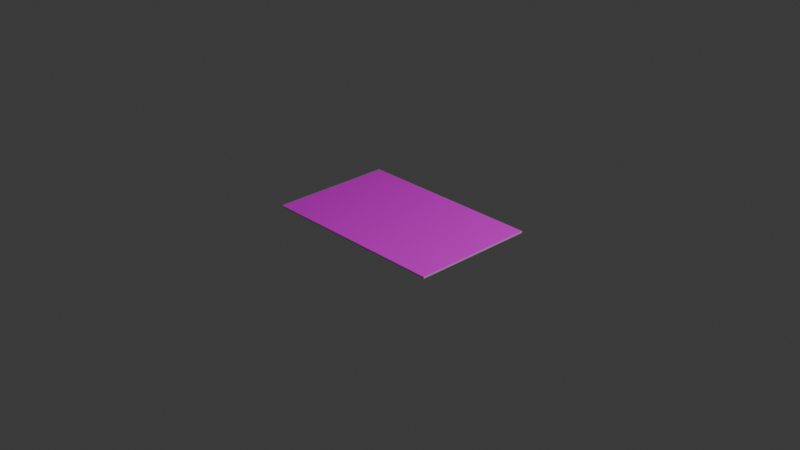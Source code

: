 # Source: soccer-field.blend  (saved by Blender 4.4.30; exported with 4.5.12 LTS)
import bpy
from mathutils import Matrix  # noqa: F401  (used for matrix-valued properties, if any)

bpy.ops.wm.read_factory_settings(use_empty=True)
scene = bpy.context.scene
scene.name = 'Scene'

# ---- collections
col_collection = bpy.data.collections.new('Collection'); scene.collection.children.link(col_collection)

# ---- images (referenced by path relative to the original .blend; pixels are not part of the script)
import os
ASSET_DIR = os.environ.get("B2B_ASSET_DIR", "")  # directory of the original .blend (textures are referenced by path, not embedded)
HERE = os.path.dirname(os.path.abspath(__file__))  # packed textures are extracted next to this script under _unpacked/

def load_image(name, relpath, width, height, colorspace="sRGB"):
    """Load a texture the original file referenced (path relative to the .blend, or extracted next to this script)."""
    p = next((c for c in (os.path.join(HERE, relpath), os.path.join(ASSET_DIR, relpath)) if relpath and os.path.exists(c)), "")
    if p:
        img = bpy.data.images.load(p, check_existing=True)
        img.name = name
    else:  # same state as the original file: an image datablock whose file is absent (Cycles renders it pink)
        img = bpy.data.images.new(name, width, height)
        img.source = "FILE"
        img.filepath = "//" + (relpath or name)
    img.colorspace_settings.name = colorspace
    return img
img_soccer_field_image2_png = load_image('soccer-field-image2.png', 'soccer-field-image2.png', 1024, 1024, 'sRGB')

# ---- materials (node trees are filled in below, after node groups)
mat_material = bpy.data.materials.new('Material')
mat_material.alpha_threshold = 0.0
mat_material.roughness = 0.5
mat_material.line_color = (0.0, 0.0, 0.0, 1.0)
mat_soccer_field_material = bpy.data.materials.new('soccer-field-material')

# ---- material node trees
mat_material.use_nodes = True; mat_material.node_tree.nodes.clear()
_N = mat_material.node_tree.nodes; _L = mat_material.node_tree.links
n0 = _N.new('ShaderNodeOutputMaterial'); n0.name = 'Material Output'; n0.location = (300, 300)
n1 = _N.new('ShaderNodeBsdfPrincipled'); n1.name = 'Principled BSDF'; n1.location = (10, 300)
n1.inputs[3].default_value = 1.45
_L.new(n1.outputs[0], n0.inputs[0])
n0.is_active_output = True
mat_soccer_field_material.use_nodes = True; mat_soccer_field_material.node_tree.nodes.clear()
_N = mat_soccer_field_material.node_tree.nodes; _L = mat_soccer_field_material.node_tree.links
n0 = _N.new('ShaderNodeBsdfPrincipled'); n0.name = 'Principled BSDF'; n0.location = (10, 300)
n1 = _N.new('ShaderNodeOutputMaterial'); n1.name = 'Material Output'; n1.location = (300, 300)
n2 = _N.new('ShaderNodeTexImage'); n2.name = 'Image Texture'; n2.location = (-426, 139)
n2.image = img_soccer_field_image2_png
n3 = _N.new('ShaderNodeMapping'); n3.name = 'Mapping'; n3.location = (-664, 140)
n3.inputs[2].default_value = (0.0, 0.0, 1.571)
n4 = _N.new('ShaderNodeTexCoord'); n4.name = 'Texture Coordinate'; n4.location = (-876, 99)
_L.new(n0.outputs[0], n1.inputs[0])
_L.new(n2.outputs[0], n0.inputs[0])
_L.new(n3.outputs[0], n2.inputs[0])
_L.new(n4.outputs[0], n3.inputs[0])
n1.is_active_output = True

# ---- world
world_world = bpy.data.worlds.new('World'); scene.world = world_world
world_world.use_nodes = True; world_world.node_tree.nodes.clear()
_N = world_world.node_tree.nodes; _L = world_world.node_tree.links
n0 = _N.new('ShaderNodeOutputWorld'); n0.name = 'World Output'; n0.location = (300, 300)
n1 = _N.new('ShaderNodeBackground'); n1.name = 'Background'; n1.location = (10, 300)
n1.inputs[0].default_value = (0.05088, 0.05088, 0.05088, 1.0)
_L.new(n1.outputs[0], n0.inputs[0])
n0.is_active_output = True
world_world.color = (0.05088, 0.05088, 0.05088)
world_world.sun_shadow_jitter_overblur = 0.0

# ---- cameras
cam_camera = bpy.data.cameras.new('Camera')
cam_camera.clip_end = 100.0
cam_camera.ortho_scale = 7.314

# ---- lights
light_light = bpy.data.lights.new('Light', 'POINT')
light_light.energy = 1000.0
light_light.shadow_soft_size = 0.1

# ---- meshes
me_cube = bpy.data.meshes.new('Cube')
me_cube.from_pydata([(1.0, 1.0, 1.0), (1.0, 1.0, -1.0), (1.0, -1.0, 1.0), (1.0, -1.0, -1.0), (-1.0, 1.0, 1.0), (-1.0, 1.0, -1.0), (-1.0, -1.0, 1.0), (-1.0, -1.0, -1.0)], [], [(0, 4, 6, 2), (3, 2, 6, 7), (7, 6, 4, 5), (5, 1, 3, 7), (1, 0, 2, 3), (5, 4, 0, 1)])
me_cube.polygons.foreach_set('material_index', [1, 0, 0, 0, 0, 0])
_uv = me_cube.uv_layers.new(name='UVMap')
_uv.uv.foreach_set('vector', [1.001, 1.001, 0.0002137, 0.9994, 8.291e-05, 8.296e-05, 0.9999, 8.291e-05, 0.375, 0.75, 0.625, 0.75, 0.625, 1.0, 0.375, 1.0, 0.375, 0.0, 0.625, 0.0, 0.625, 0.25, 0.375, 0.25, 0.125, 0.5, 0.375, 0.5, 0.375, 0.75, 0.125, 0.75, 0.375, 0.5, 0.625, 0.5, 0.625, 0.75, 0.375, 0.75, 0.375, 0.25, 0.625, 0.25, 0.625, 0.5, 0.375, 0.5])
me_cube.materials.append(mat_material)
me_cube.materials.append(mat_soccer_field_material)
me_cube.use_mirror_vertex_groups = False
me_cube.update()

# ---- objects
ob_cube = bpy.data.objects.new('Cube', me_cube)
ob_light = bpy.data.objects.new('Light', light_light)
ob_camera = bpy.data.objects.new('Camera', cam_camera)

# ---- transforms, parenting, visibility, modifiers, constraints
ob_cube.location = (0.0, 0.0, 0.0)
ob_cube.scale = (1.05, 0.68, 0.01)
ob_cube.lock_rotations_4d = False
ob_cube.empty_display_type = 'ARROWS'
ob_cube.lineart.crease_threshold = 0.0
ob_light.location = (4.076, 1.005, 5.904)
ob_light.rotation_euler = (0.6503, 0.05522, 1.866)
ob_light.lock_rotations_4d = False
ob_light.empty_display_type = 'ARROWS'
ob_light.color = (0.0, 0.0, 0.0, 0.0)
ob_light.lineart.crease_threshold = 0.0
ob_camera.location = (7.359, -6.926, 4.958)
ob_camera.rotation_euler = (1.109, 0.0, 0.8149)
ob_camera.lock_rotations_4d = False
ob_camera.empty_display_type = 'ARROWS'
ob_camera.color = (0.0, 0.0, 0.0, 0.0)
ob_camera.display_type = 'WIRE'
ob_camera.lineart.crease_threshold = 0.0

# ---- collection membership
col_collection.objects.link(ob_cube)
col_collection.objects.link(ob_light)
col_collection.objects.link(ob_camera)

# ---- scene / render settings (as saved in the file)
scene.camera = ob_camera
scene.frame_start = 1; scene.frame_end = 250; scene.frame_set(0)
scene.render.engine = 'BLENDER_EEVEE_NEXT'
bpy.context.view_layer.update()

